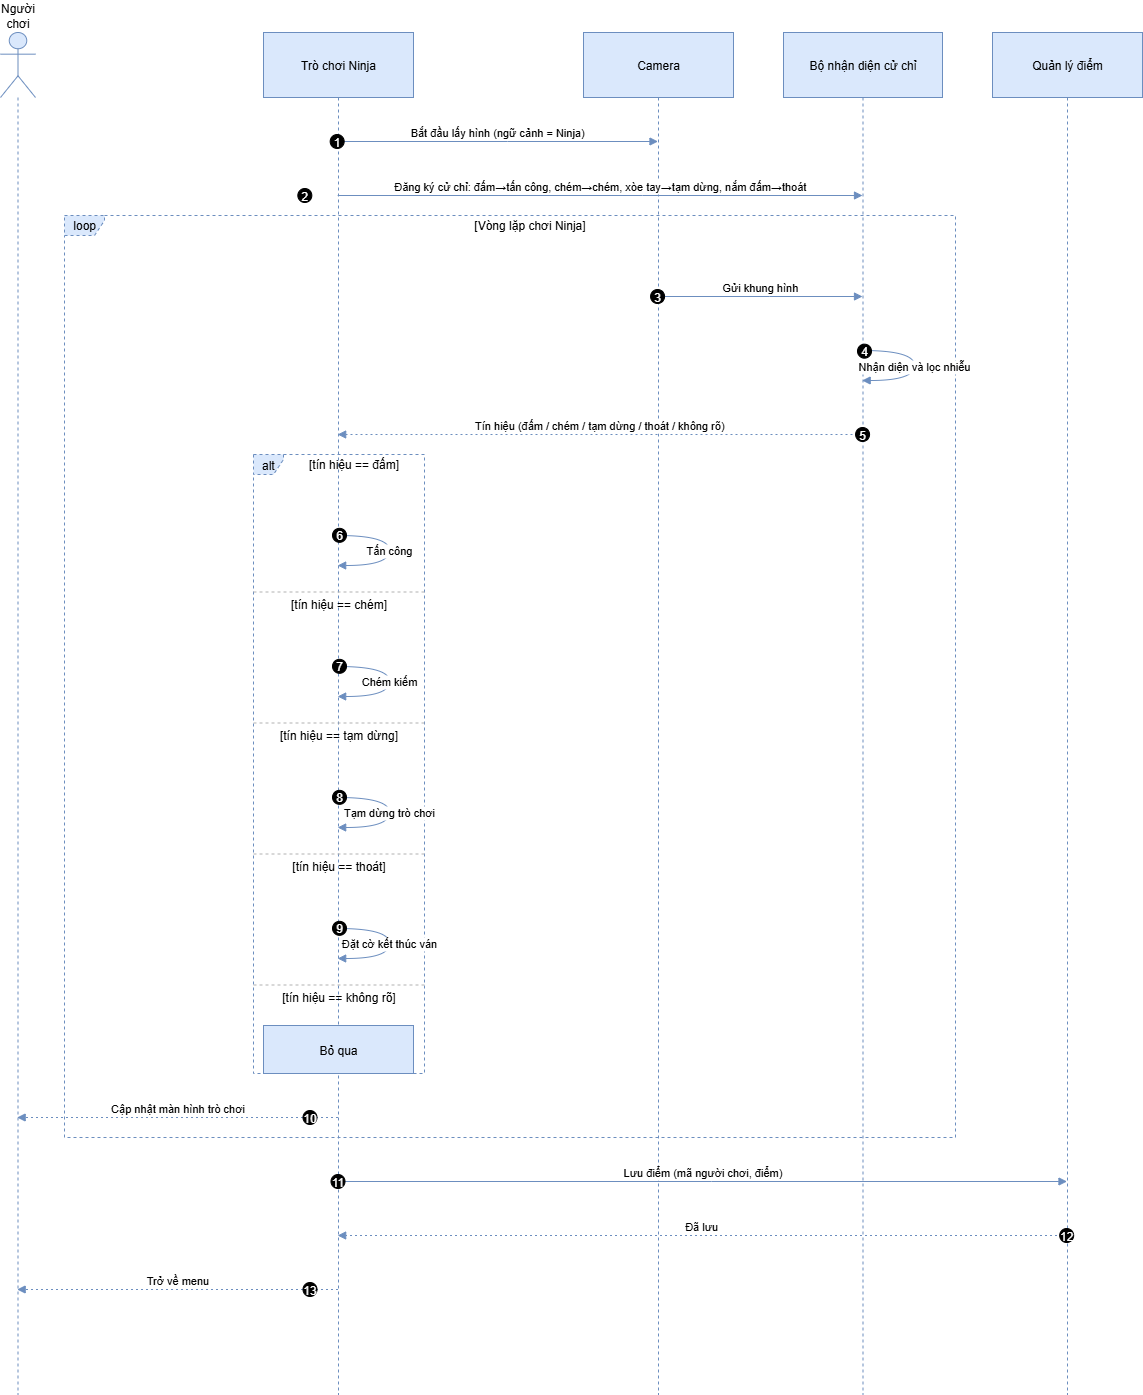

The diagram above was exported from draw.io. Its source (the exported page's mxGraphModel, read from the mxfile embedded in the PNG):
<mxGraphModel dx="1379" dy="1905" grid="1" gridSize="10" guides="1" tooltips="1" connect="1" arrows="1" fold="1" page="1" pageScale="1" pageWidth="850" pageHeight="1100" math="0" shadow="0">
  <root>
    <mxCell id="0" />
    <mxCell id="1" parent="0" />
    <mxCell id="fxZIoCaBXl8oDkLjacZF-38" value="Người chơi" style="shape=umlLifeline;perimeter=lifelinePerimeter;whiteSpace=wrap;container=1;dropTarget=0;collapsible=0;recursiveResize=0;outlineConnect=0;portConstraint=eastwest;newEdgeStyle={&quot;edgeStyle&quot;:&quot;elbowEdgeStyle&quot;,&quot;elbow&quot;:&quot;vertical&quot;,&quot;curved&quot;:0,&quot;rounded&quot;:0};participant=umlActor;verticalAlign=bottom;labelPosition=center;verticalLabelPosition=top;align=center;size=65;fillColor=#dae8fc;strokeColor=#6c8ebf;" vertex="1" parent="1">
      <mxGeometry x="20" y="20" width="35" height="1362" as="geometry" />
    </mxCell>
    <mxCell id="fxZIoCaBXl8oDkLjacZF-39" value="Trò chơi Ninja" style="shape=umlLifeline;perimeter=lifelinePerimeter;whiteSpace=wrap;container=1;dropTarget=0;collapsible=0;recursiveResize=0;outlineConnect=0;portConstraint=eastwest;newEdgeStyle={&quot;edgeStyle&quot;:&quot;elbowEdgeStyle&quot;,&quot;elbow&quot;:&quot;vertical&quot;,&quot;curved&quot;:0,&quot;rounded&quot;:0};size=65;fillColor=#dae8fc;strokeColor=#6c8ebf;" vertex="1" parent="1">
      <mxGeometry x="283" y="20" width="150" height="1362" as="geometry" />
    </mxCell>
    <mxCell id="fxZIoCaBXl8oDkLjacZF-40" value="Camera" style="shape=umlLifeline;perimeter=lifelinePerimeter;whiteSpace=wrap;container=1;dropTarget=0;collapsible=0;recursiveResize=0;outlineConnect=0;portConstraint=eastwest;newEdgeStyle={&quot;edgeStyle&quot;:&quot;elbowEdgeStyle&quot;,&quot;elbow&quot;:&quot;vertical&quot;,&quot;curved&quot;:0,&quot;rounded&quot;:0};size=65;fillColor=#dae8fc;strokeColor=#6c8ebf;" vertex="1" parent="1">
      <mxGeometry x="603" y="20" width="150" height="1362" as="geometry" />
    </mxCell>
    <mxCell id="fxZIoCaBXl8oDkLjacZF-41" value="Bộ nhận diện cử chỉ" style="shape=umlLifeline;perimeter=lifelinePerimeter;whiteSpace=wrap;container=1;dropTarget=0;collapsible=0;recursiveResize=0;outlineConnect=0;portConstraint=eastwest;newEdgeStyle={&quot;edgeStyle&quot;:&quot;elbowEdgeStyle&quot;,&quot;elbow&quot;:&quot;vertical&quot;,&quot;curved&quot;:0,&quot;rounded&quot;:0};size=65;fillColor=#dae8fc;strokeColor=#6c8ebf;" vertex="1" parent="1">
      <mxGeometry x="803" y="20" width="159" height="1362" as="geometry" />
    </mxCell>
    <mxCell id="fxZIoCaBXl8oDkLjacZF-42" value="Quản lý điểm" style="shape=umlLifeline;perimeter=lifelinePerimeter;whiteSpace=wrap;container=1;dropTarget=0;collapsible=0;recursiveResize=0;outlineConnect=0;portConstraint=eastwest;newEdgeStyle={&quot;edgeStyle&quot;:&quot;elbowEdgeStyle&quot;,&quot;elbow&quot;:&quot;vertical&quot;,&quot;curved&quot;:0,&quot;rounded&quot;:0};size=65;fillColor=#dae8fc;strokeColor=#6c8ebf;" vertex="1" parent="1">
      <mxGeometry x="1012" y="20" width="150" height="1362" as="geometry" />
    </mxCell>
    <mxCell id="fxZIoCaBXl8oDkLjacZF-43" value="alt" style="shape=umlFrame;dashed=1;pointerEvents=0;dropTarget=0;strokeColor=#6c8ebf;height=20;width=30;fillColor=#dae8fc;" vertex="1" parent="1">
      <mxGeometry x="273" y="442" width="171" height="619" as="geometry" />
    </mxCell>
    <mxCell id="fxZIoCaBXl8oDkLjacZF-44" value="[tín hiệu == đấm]" style="text;strokeColor=none;fillColor=none;align=center;verticalAlign=middle;whiteSpace=wrap;" vertex="1" parent="fxZIoCaBXl8oDkLjacZF-43">
      <mxGeometry x="30" width="141" height="20" as="geometry" />
    </mxCell>
    <mxCell id="fxZIoCaBXl8oDkLjacZF-45" value="[tín hiệu == chém]" style="shape=line;dashed=1;whiteSpace=wrap;verticalAlign=top;labelPosition=center;verticalLabelPosition=middle;align=center;strokeColor=#B3B3B3;" vertex="1" parent="fxZIoCaBXl8oDkLjacZF-43">
      <mxGeometry y="136" width="171" height="3" as="geometry" />
    </mxCell>
    <mxCell id="fxZIoCaBXl8oDkLjacZF-46" value="[tín hiệu == tạm dừng]" style="shape=line;dashed=1;whiteSpace=wrap;verticalAlign=top;labelPosition=center;verticalLabelPosition=middle;align=center;strokeColor=#B3B3B3;" vertex="1" parent="fxZIoCaBXl8oDkLjacZF-43">
      <mxGeometry y="267" width="171" height="3" as="geometry" />
    </mxCell>
    <mxCell id="fxZIoCaBXl8oDkLjacZF-47" value="[tín hiệu == thoát]" style="shape=line;dashed=1;whiteSpace=wrap;verticalAlign=top;labelPosition=center;verticalLabelPosition=middle;align=center;strokeColor=#B3B3B3;" vertex="1" parent="fxZIoCaBXl8oDkLjacZF-43">
      <mxGeometry y="398" width="171" height="3" as="geometry" />
    </mxCell>
    <mxCell id="fxZIoCaBXl8oDkLjacZF-48" value="[tín hiệu == không rõ]" style="shape=line;dashed=1;whiteSpace=wrap;verticalAlign=top;labelPosition=center;verticalLabelPosition=middle;align=center;strokeColor=#B3B3B3;" vertex="1" parent="fxZIoCaBXl8oDkLjacZF-43">
      <mxGeometry y="529" width="171" height="3" as="geometry" />
    </mxCell>
    <mxCell id="fxZIoCaBXl8oDkLjacZF-49" value="loop" style="shape=umlFrame;dashed=1;pointerEvents=0;dropTarget=0;strokeColor=#6c8ebf;height=20;width=40;fillColor=#dae8fc;" vertex="1" parent="1">
      <mxGeometry x="84" y="203" width="891" height="922" as="geometry" />
    </mxCell>
    <mxCell id="fxZIoCaBXl8oDkLjacZF-50" value="[Vòng lặp chơi Ninja]" style="text;strokeColor=none;fillColor=none;align=center;verticalAlign=middle;whiteSpace=wrap;" vertex="1" parent="fxZIoCaBXl8oDkLjacZF-49">
      <mxGeometry x="40" width="851" height="20" as="geometry" />
    </mxCell>
    <mxCell id="fxZIoCaBXl8oDkLjacZF-51" value="Bắt đầu lấy hình (ngữ cảnh = Ninja)" style="verticalAlign=bottom;edgeStyle=elbowEdgeStyle;elbow=vertical;curved=0;rounded=0;endArrow=block;fillColor=#dae8fc;strokeColor=#6c8ebf;" edge="1" parent="1" source="fxZIoCaBXl8oDkLjacZF-39" target="fxZIoCaBXl8oDkLjacZF-40">
      <mxGeometry relative="1" as="geometry">
        <Array as="points">
          <mxPoint x="527" y="129" />
        </Array>
      </mxGeometry>
    </mxCell>
    <mxCell id="fxZIoCaBXl8oDkLjacZF-52" value="1" style="ellipse;aspect=fixed;fillColor=#000000;align=center;fontColor=#FFFFFF;" vertex="1" parent="fxZIoCaBXl8oDkLjacZF-51">
      <mxGeometry width="14" height="14" relative="1" as="geometry">
        <mxPoint x="-167.5" y="-7" as="offset" />
      </mxGeometry>
    </mxCell>
    <mxCell id="fxZIoCaBXl8oDkLjacZF-53" value="Đăng ký cử chỉ: đấm→tấn công, chém→chém, xòe tay→tạm dừng, nắm đấm→thoát" style="verticalAlign=bottom;edgeStyle=elbowEdgeStyle;elbow=vertical;curved=0;rounded=0;endArrow=block;fillColor=#dae8fc;strokeColor=#6c8ebf;" edge="1" parent="1" source="fxZIoCaBXl8oDkLjacZF-39" target="fxZIoCaBXl8oDkLjacZF-41">
      <mxGeometry relative="1" as="geometry">
        <Array as="points">
          <mxPoint x="662" y="183" />
        </Array>
      </mxGeometry>
    </mxCell>
    <mxCell id="fxZIoCaBXl8oDkLjacZF-54" value="2" style="ellipse;aspect=fixed;fillColor=#000000;align=center;fontColor=#FFFFFF;" vertex="1" parent="fxZIoCaBXl8oDkLjacZF-53">
      <mxGeometry width="14" height="14" relative="1" as="geometry">
        <mxPoint x="-302.5" y="-7" as="offset" />
      </mxGeometry>
    </mxCell>
    <mxCell id="fxZIoCaBXl8oDkLjacZF-55" value="Gửi khung hình" style="verticalAlign=bottom;edgeStyle=elbowEdgeStyle;elbow=vertical;curved=0;rounded=0;endArrow=block;fillColor=#dae8fc;strokeColor=#6c8ebf;" edge="1" parent="1" source="fxZIoCaBXl8oDkLjacZF-40" target="fxZIoCaBXl8oDkLjacZF-41">
      <mxGeometry relative="1" as="geometry">
        <Array as="points">
          <mxPoint x="789" y="284" />
        </Array>
      </mxGeometry>
    </mxCell>
    <mxCell id="fxZIoCaBXl8oDkLjacZF-56" value="3" style="ellipse;aspect=fixed;fillColor=#000000;align=center;fontColor=#FFFFFF;" vertex="1" parent="fxZIoCaBXl8oDkLjacZF-55">
      <mxGeometry width="14" height="14" relative="1" as="geometry">
        <mxPoint x="-109.75" y="-7" as="offset" />
      </mxGeometry>
    </mxCell>
    <mxCell id="fxZIoCaBXl8oDkLjacZF-57" value="Nhận diện và lọc nhiễu" style="curved=1;endArrow=block;rounded=0;fillColor=#dae8fc;strokeColor=#6c8ebf;" edge="1" parent="1" source="fxZIoCaBXl8oDkLjacZF-41" target="fxZIoCaBXl8oDkLjacZF-41">
      <mxGeometry relative="1" as="geometry">
        <Array as="points">
          <mxPoint x="934" y="338" />
          <mxPoint x="934" y="368" />
        </Array>
      </mxGeometry>
    </mxCell>
    <mxCell id="fxZIoCaBXl8oDkLjacZF-58" value="4" style="ellipse;aspect=fixed;fillColor=#000000;align=center;fontColor=#FFFFFF;" vertex="1" parent="fxZIoCaBXl8oDkLjacZF-57">
      <mxGeometry width="14" height="14" relative="1" as="geometry">
        <mxPoint x="-57" y="-22" as="offset" />
      </mxGeometry>
    </mxCell>
    <mxCell id="fxZIoCaBXl8oDkLjacZF-59" value="Tín hiệu (đấm / chém / tạm dừng / thoát / không rõ)" style="verticalAlign=bottom;edgeStyle=elbowEdgeStyle;elbow=vertical;curved=0;rounded=0;dashed=1;dashPattern=2 3;endArrow=block;fillColor=#dae8fc;strokeColor=#6c8ebf;" edge="1" parent="1" source="fxZIoCaBXl8oDkLjacZF-41" target="fxZIoCaBXl8oDkLjacZF-39">
      <mxGeometry relative="1" as="geometry">
        <Array as="points">
          <mxPoint x="632" y="422" />
        </Array>
      </mxGeometry>
    </mxCell>
    <mxCell id="fxZIoCaBXl8oDkLjacZF-60" value="5" style="ellipse;aspect=fixed;fillColor=#000000;align=center;fontColor=#FFFFFF;" vertex="1" parent="fxZIoCaBXl8oDkLjacZF-59">
      <mxGeometry width="14" height="14" relative="1" as="geometry">
        <mxPoint x="255.75" y="-7" as="offset" />
      </mxGeometry>
    </mxCell>
    <mxCell id="fxZIoCaBXl8oDkLjacZF-61" value="Tấn công" style="curved=1;endArrow=block;rounded=0;fillColor=#dae8fc;strokeColor=#6c8ebf;" edge="1" parent="1" source="fxZIoCaBXl8oDkLjacZF-39" target="fxZIoCaBXl8oDkLjacZF-39">
      <mxGeometry relative="1" as="geometry">
        <Array as="points">
          <mxPoint x="409" y="523" />
          <mxPoint x="409" y="553" />
        </Array>
      </mxGeometry>
    </mxCell>
    <mxCell id="fxZIoCaBXl8oDkLjacZF-62" value="6" style="ellipse;aspect=fixed;fillColor=#000000;align=center;fontColor=#FFFFFF;" vertex="1" parent="fxZIoCaBXl8oDkLjacZF-61">
      <mxGeometry width="14" height="14" relative="1" as="geometry">
        <mxPoint x="-57" y="-22" as="offset" />
      </mxGeometry>
    </mxCell>
    <mxCell id="fxZIoCaBXl8oDkLjacZF-63" value="Chém kiếm" style="curved=1;endArrow=block;rounded=0;fillColor=#dae8fc;strokeColor=#6c8ebf;" edge="1" parent="1" source="fxZIoCaBXl8oDkLjacZF-39" target="fxZIoCaBXl8oDkLjacZF-39">
      <mxGeometry relative="1" as="geometry">
        <Array as="points">
          <mxPoint x="409" y="654" />
          <mxPoint x="409" y="684" />
        </Array>
      </mxGeometry>
    </mxCell>
    <mxCell id="fxZIoCaBXl8oDkLjacZF-64" value="7" style="ellipse;aspect=fixed;fillColor=#000000;align=center;fontColor=#FFFFFF;" vertex="1" parent="fxZIoCaBXl8oDkLjacZF-63">
      <mxGeometry width="14" height="14" relative="1" as="geometry">
        <mxPoint x="-57" y="-22" as="offset" />
      </mxGeometry>
    </mxCell>
    <mxCell id="fxZIoCaBXl8oDkLjacZF-65" value="Tạm dừng trò chơi" style="curved=1;endArrow=block;rounded=0;fillColor=#dae8fc;strokeColor=#6c8ebf;" edge="1" parent="1" source="fxZIoCaBXl8oDkLjacZF-39" target="fxZIoCaBXl8oDkLjacZF-39">
      <mxGeometry relative="1" as="geometry">
        <Array as="points">
          <mxPoint x="409" y="785" />
          <mxPoint x="409" y="815" />
        </Array>
      </mxGeometry>
    </mxCell>
    <mxCell id="fxZIoCaBXl8oDkLjacZF-66" value="8" style="ellipse;aspect=fixed;fillColor=#000000;align=center;fontColor=#FFFFFF;" vertex="1" parent="fxZIoCaBXl8oDkLjacZF-65">
      <mxGeometry width="14" height="14" relative="1" as="geometry">
        <mxPoint x="-57" y="-22" as="offset" />
      </mxGeometry>
    </mxCell>
    <mxCell id="fxZIoCaBXl8oDkLjacZF-67" value="Đặt cờ kết thúc ván" style="curved=1;endArrow=block;rounded=0;fillColor=#dae8fc;strokeColor=#6c8ebf;" edge="1" parent="1" source="fxZIoCaBXl8oDkLjacZF-39" target="fxZIoCaBXl8oDkLjacZF-39">
      <mxGeometry relative="1" as="geometry">
        <Array as="points">
          <mxPoint x="409" y="916" />
          <mxPoint x="409" y="946" />
        </Array>
      </mxGeometry>
    </mxCell>
    <mxCell id="fxZIoCaBXl8oDkLjacZF-68" value="9" style="ellipse;aspect=fixed;fillColor=#000000;align=center;fontColor=#FFFFFF;" vertex="1" parent="fxZIoCaBXl8oDkLjacZF-67">
      <mxGeometry width="14" height="14" relative="1" as="geometry">
        <mxPoint x="-57" y="-22" as="offset" />
      </mxGeometry>
    </mxCell>
    <mxCell id="fxZIoCaBXl8oDkLjacZF-69" value="Cập nhật màn hình trò chơi" style="verticalAlign=bottom;edgeStyle=elbowEdgeStyle;elbow=vertical;curved=0;rounded=0;dashed=1;dashPattern=2 3;endArrow=block;fillColor=#dae8fc;strokeColor=#6c8ebf;" edge="1" parent="1" source="fxZIoCaBXl8oDkLjacZF-39" target="fxZIoCaBXl8oDkLjacZF-38">
      <mxGeometry relative="1" as="geometry">
        <Array as="points">
          <mxPoint x="238" y="1105" />
        </Array>
      </mxGeometry>
    </mxCell>
    <mxCell id="fxZIoCaBXl8oDkLjacZF-70" value="10" style="ellipse;aspect=fixed;fillColor=#000000;align=center;fontColor=#FFFFFF;" vertex="1" parent="fxZIoCaBXl8oDkLjacZF-69">
      <mxGeometry width="14" height="14" relative="1" as="geometry">
        <mxPoint x="125" y="-7" as="offset" />
      </mxGeometry>
    </mxCell>
    <mxCell id="fxZIoCaBXl8oDkLjacZF-71" value="Lưu điểm (mã người chơi, điểm)" style="verticalAlign=bottom;edgeStyle=elbowEdgeStyle;elbow=vertical;curved=0;rounded=0;endArrow=block;fillColor=#dae8fc;strokeColor=#6c8ebf;" edge="1" parent="1" source="fxZIoCaBXl8oDkLjacZF-39" target="fxZIoCaBXl8oDkLjacZF-42">
      <mxGeometry relative="1" as="geometry">
        <Array as="points">
          <mxPoint x="731" y="1169" />
        </Array>
      </mxGeometry>
    </mxCell>
    <mxCell id="fxZIoCaBXl8oDkLjacZF-72" value="11" style="ellipse;aspect=fixed;fillColor=#000000;align=center;fontColor=#FFFFFF;" vertex="1" parent="fxZIoCaBXl8oDkLjacZF-71">
      <mxGeometry width="14" height="14" relative="1" as="geometry">
        <mxPoint x="-372" y="-7" as="offset" />
      </mxGeometry>
    </mxCell>
    <mxCell id="fxZIoCaBXl8oDkLjacZF-73" value="Đã lưu" style="verticalAlign=bottom;edgeStyle=elbowEdgeStyle;elbow=vertical;curved=0;rounded=0;dashed=1;dashPattern=2 3;endArrow=block;fillColor=#dae8fc;strokeColor=#6c8ebf;" edge="1" parent="1" source="fxZIoCaBXl8oDkLjacZF-42" target="fxZIoCaBXl8oDkLjacZF-39">
      <mxGeometry relative="1" as="geometry">
        <Array as="points">
          <mxPoint x="734" y="1223" />
        </Array>
      </mxGeometry>
    </mxCell>
    <mxCell id="fxZIoCaBXl8oDkLjacZF-74" value="12" style="ellipse;aspect=fixed;fillColor=#000000;align=center;fontColor=#FFFFFF;" vertex="1" parent="fxZIoCaBXl8oDkLjacZF-73">
      <mxGeometry width="14" height="14" relative="1" as="geometry">
        <mxPoint x="358" y="-7" as="offset" />
      </mxGeometry>
    </mxCell>
    <mxCell id="fxZIoCaBXl8oDkLjacZF-75" value="Trở về menu" style="verticalAlign=bottom;edgeStyle=elbowEdgeStyle;elbow=vertical;curved=0;rounded=0;dashed=1;dashPattern=2 3;endArrow=block;fillColor=#dae8fc;strokeColor=#6c8ebf;" edge="1" parent="1" source="fxZIoCaBXl8oDkLjacZF-39" target="fxZIoCaBXl8oDkLjacZF-38">
      <mxGeometry relative="1" as="geometry">
        <Array as="points">
          <mxPoint x="238" y="1277" />
        </Array>
      </mxGeometry>
    </mxCell>
    <mxCell id="fxZIoCaBXl8oDkLjacZF-76" value="13" style="ellipse;aspect=fixed;fillColor=#000000;align=center;fontColor=#FFFFFF;" vertex="1" parent="fxZIoCaBXl8oDkLjacZF-75">
      <mxGeometry width="14" height="14" relative="1" as="geometry">
        <mxPoint x="125" y="-7" as="offset" />
      </mxGeometry>
    </mxCell>
    <mxCell id="fxZIoCaBXl8oDkLjacZF-77" value="Bỏ qua" style="fillColor=#dae8fc;strokeColor=#6c8ebf;" vertex="1" parent="1">
      <mxGeometry x="283" y="1013" width="150" height="48" as="geometry" />
    </mxCell>
  </root>
</mxGraphModel>